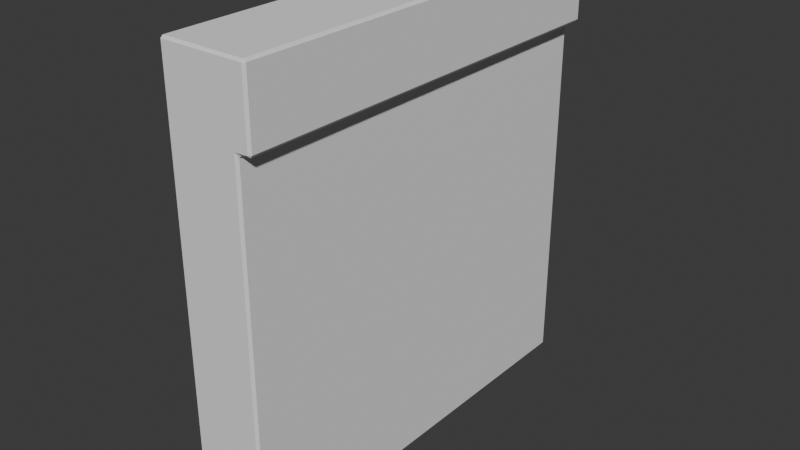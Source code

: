 # Source: Storage_Container_02.blend  (saved by Blender 4.2.66; exported with 4.5.12 LTS)
import bpy
from mathutils import Matrix  # noqa: F401  (used for matrix-valued properties, if any)

bpy.ops.wm.read_factory_settings(use_empty=True)
scene = bpy.context.scene
scene.name = 'Scene'

# ---- collections
col_collection = bpy.data.collections.new('Collection'); scene.collection.children.link(col_collection)

# ---- world
world_world = bpy.data.worlds.new('World'); scene.world = world_world
world_world.use_nodes = True; world_world.node_tree.nodes.clear()
_N = world_world.node_tree.nodes; _L = world_world.node_tree.links
n0 = _N.new('ShaderNodeOutputWorld'); n0.name = 'World Output'; n0.location = (300, 300)
n1 = _N.new('ShaderNodeBackground'); n1.name = 'Background'; n1.location = (10, 300)
n1.inputs[0].default_value = (0.05088, 0.05088, 0.05088, 1.0)
_L.new(n1.outputs[0], n0.inputs[0])
n0.is_active_output = True
world_world.color = (0.05088, 0.05088, 0.05088)
world_world.sun_shadow_jitter_overblur = 0.0

# ---- meshes
me_cube_002 = bpy.data.meshes.new('Cube.002')
me_cube_002.from_pydata([(-1.524, -1.0, 1.0), (1.0, -1.0, 1.0), (-1.524, -1.0, 0.8653), (-1.524, 0.002759, 1.037), (1.422, 0.002759, 0.8674), (1.479, 0.002759, 0.8729), (1.479, 0.002759, 1.032), (1.373, 0.002759, 1.037), (1.0, 0.002759, 0.8598), (1.082, 0.002759, 0.8653), (1.0, -0.9945, 0.8598), (1.082, -0.9945, 0.8653), (0.922, -1.0, 0.8708), (-1.524, -1.0, 1.032), (-1.524, -0.9945, 1.037), (1.479, -0.9945, 1.032), (1.373, -0.9945, 1.037), (1.401, -1.0, 1.032), (1.401, -1.0, 0.8729), (1.422, -0.9945, 0.8674), (1.479, -0.9945, 0.8729), (1.0, 0.002759, 0.0001485), (-1.524, -1.0, 0.002908), (0.922, -1.0, 0.005655), (1.0, -0.9945, 0.0001485), (-1.524, 0.0, 0.8653), (-1.524, 0.0, 1.0), (-1.524, 0.0, 0.002908)], [], [(2, 0, 26, 25), (23, 12, 2, 22), (1, 12, 18, 17), (7, 3, 14, 16), (21, 8, 10, 24), (22, 2, 25, 27), (0, 1, 17, 13), (12, 1, 0, 2), (5, 6, 15, 20), (10, 11, 12), (15, 16, 17), (18, 19, 20), (9, 11, 10, 8), (7, 16, 15, 6), (16, 14, 13, 17), (17, 18, 20, 15), (5, 20, 19, 4), (18, 12, 11, 19), (11, 9, 4, 19), (12, 23, 24, 10), (3, 26, 0, 13, 14)])
_uv = me_cube_002.uv_layers.new(name='UVMap')
_uv.uv.foreach_set('vector', [0.5417, 0.0, 0.625, 0.0, 0.625, 0.125, 0.5417, 0.125, 0.5001, 0.7505, 0.5419, 0.7505, 0.5417, 1.0, 0.5, 1.0, 0.625, 0.75, 0.5452, 0.75, 0.5444, 0.75, 0.6225, 0.75, 0.6255, 0.6247, 0.875, 0.6247, 0.875, 0.7493, 0.6255, 0.7493, 0.4999, 0.6247, 0.5414, 0.6247, 0.5414, 0.7493, 0.4999, 0.7493, 0.5, 0.0, 0.5417, 0.0, 0.5417, 0.125, 0.5, 0.125, 0.625, 1.0, 0.625, 0.75, 0.625, 0.7445, 0.625, 1.0, 0.5451, 0.7505, 0.625, 0.75, 0.625, 1.0, 0.5417, 1.0, 0.5444, 0.6247, 0.6223, 0.6247, 0.6223, 0.7493, 0.5444, 0.7493, 0.5414, 0.7493, 0.5417, 0.7493, 0.5419, 0.7505, 0.6223, 0.7493, 0.625, 0.7493, 0.6223, 0.75, 0.5444, 0.75, 0.5417, 0.7493, 0.5444, 0.7493, 0.5417, 0.6247, 0.5417, 0.7493, 0.5414, 0.7493, 0.5414, 0.6247, 0.6255, 0.6247, 0.6255, 0.7493, 0.6223, 0.7493, 0.6223, 0.6247, 0.625, 0.7505, 0.625, 1.0, 0.625, 1.0, 0.625, 0.7445, 0.6225, 0.75, 0.5444, 0.75, 0.5444, 0.7493, 0.6223, 0.7493, 0.5444, 0.6247, 0.5444, 0.7493, 0.5417, 0.7493, 0.5417, 0.6247, 0.5444, 0.75, 0.5452, 0.75, 0.5417, 0.7493, 0.5417, 0.7493, 0.5417, 0.7493, 0.5417, 0.6247, 0.5417, 0.6247, 0.5417, 0.7493, 0.5419, 0.7505, 0.5001, 0.7505, 0.4999, 0.7493, 0.5414, 0.7493, 0.625, 0.1253, 0.625, 0.125, 0.625, 0.0, 0.625, 0.0, 0.625, 0.0006898])
me_cube_002.update()

# ---- objects
ob_cube_001 = bpy.data.objects.new('Cube.001', me_cube_002)

# ---- transforms, parenting, visibility, modifiers, constraints
ob_cube_001.location = (0.0, 0.0, 0.0)
ob_cube_001.scale = (0.2, 3.0, 3.0)

# ---- collection membership
col_collection.objects.link(ob_cube_001)

# ---- scene / render settings (as saved in the file)
scene.frame_start = 1; scene.frame_end = 250; scene.frame_set(1)
scene.render.engine = 'BLENDER_EEVEE_NEXT'
bpy.context.view_layer.update()

# ---- added for rendering (the .blend has no active camera and no usable light): camera, sun
cam_auto = bpy.data.cameras.new('AutoCamera')
cam_auto.lens = 50.0
cam_auto.sensor_width = 36.0
cam_auto.clip_end = 1000.0
ob_auto_camera = bpy.data.objects.new('AutoCamera', cam_auto)
scene.collection.objects.link(ob_auto_camera)
ob_auto_camera.location = (4.03817, -6.34707, 4.79032)
ob_auto_camera.rotation_euler = (1.09748, -7.21219e-08, 0.694738)
scene.camera = ob_auto_camera
light_auto_sun = bpy.data.lights.new('AutoSun', 'SUN')
light_auto_sun.energy = 3.0
light_auto_sun.angle = 0.0523599
ob_auto_sun = bpy.data.objects.new('AutoSun', light_auto_sun)
scene.collection.objects.link(ob_auto_sun)
ob_auto_sun.rotation_euler = (0.872665, 0.174533, 0.523599)
bpy.context.view_layer.update()
